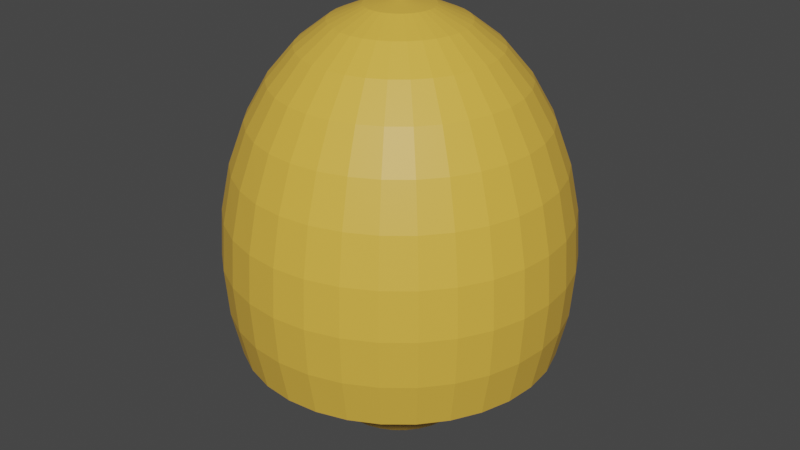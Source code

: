 # Source: egg.blend  (saved by Blender 3.2.14; exported with 4.5.12 LTS)
import bpy
from mathutils import Matrix  # noqa: F401  (used for matrix-valued properties, if any)

bpy.ops.wm.read_factory_settings(use_empty=True)
scene = bpy.context.scene
scene.name = 'Scene'

# ---- collections
col_collection = bpy.data.collections.new('Collection'); scene.collection.children.link(col_collection)

# ---- images (referenced by path relative to the original .blend; pixels are not part of the script)
import os
ASSET_DIR = os.environ.get("B2B_ASSET_DIR", "")  # directory of the original .blend (textures are referenced by path, not embedded)
HERE = os.path.dirname(os.path.abspath(__file__))  # packed textures are extracted next to this script under _unpacked/

def load_image(name, relpath, width, height, colorspace="sRGB"):
    """Load a texture the original file referenced (path relative to the .blend, or extracted next to this script)."""
    p = next((c for c in (os.path.join(HERE, relpath), os.path.join(ASSET_DIR, relpath)) if relpath and os.path.exists(c)), "")
    if p:
        img = bpy.data.images.load(p, check_existing=True)
        img.name = name
    else:  # same state as the original file: an image datablock whose file is absent (Cycles renders it pink)
        img = bpy.data.images.new(name, width, height)
        img.source = "FILE"
        img.filepath = "//" + (relpath or name)
    img.colorspace_settings.name = colorspace
    return img
img_egg_bake = load_image('egg_bake', 'egg_bake.png', 1024, 1024, 'sRGB')

# ---- materials (node trees are filled in below, after node groups)
mat_egg = bpy.data.materials.new('egg')

# ---- material node trees
mat_egg.use_nodes = True; mat_egg.node_tree.nodes.clear()
_N = mat_egg.node_tree.nodes; _L = mat_egg.node_tree.links
n0 = _N.new('ShaderNodeBsdfPrincipled'); n0.name = 'Principled BSDF'; n0.location = (10, 300)
n0.distribution = 'GGX'
n0.subsurface_method = 'RANDOM_WALK_SKIN'
n0.inputs[0].default_value = (0.8, 0.4702, 0.06061, 1.0)
n0.inputs[3].default_value = 1.45
n0.inputs[27].default_value = (0.0, 0.0, 0.0, 1.0)
n0.inputs[28].default_value = 1.0
n1 = _N.new('ShaderNodeOutputMaterial'); n1.name = 'Material Output'; n1.location = (300, 300)
n2 = _N.new('ShaderNodeTexImage'); n2.name = 'Image Texture'; n2.location = (-318, 274)
n2.image = img_egg_bake
_L.new(n0.outputs[0], n1.inputs[0])
n1.is_active_output = True

# ---- world
world_world = bpy.data.worlds.new('World'); scene.world = world_world
world_world.use_nodes = True; world_world.node_tree.nodes.clear()
_N = world_world.node_tree.nodes; _L = world_world.node_tree.links
n0 = _N.new('ShaderNodeOutputWorld'); n0.name = 'World Output'; n0.location = (300, 300)
n1 = _N.new('ShaderNodeBackground'); n1.name = 'Background'; n1.location = (10, 300)
n1.inputs[0].default_value = (0.05088, 0.05088, 0.05088, 1.0)
_L.new(n1.outputs[0], n0.inputs[0])
n0.is_active_output = True
world_world.color = (0.05088, 0.05088, 0.05088)
world_world.use_sun_shadow = False
world_world.sun_shadow_jitter_overblur = 0.0

# ---- meshes
me_sphere = bpy.data.meshes.new('Sphere')
me_sphere.from_pydata([(-1.978e-08, 0.2529, 1.824), (-1.978e-08, 0.4961, 1.718), (-1.978e-08, 0.7202, 1.546), (-1.978e-08, 0.9166, 1.315), (-1.978e-08, 1.078, 1.033), (-1.978e-08, 1.198, 0.7117), (-1.978e-08, 1.271, 0.3628), (1.318e-08, 0.7597, -0.9248), (1.318e-08, 0.6461, -1.123), (1.318e-08, 0.5076, -1.286), (0.04934, 0.248, 1.824), (0.09678, 0.4865, 1.718), (0.1405, 0.7063, 1.546), (0.1788, 0.899, 1.315), (0.2103, 1.057, 1.033), (0.2336, 1.175, 0.7117), (0.248, 1.247, 0.3628), (0.2529, 1.271, -8.145e-08), (0.248, 1.247, -0.3628), (0.2336, 1.175, -0.7117), (0.1482, 0.7451, -0.9248), (0.1261, 0.6337, -1.123), (0.09904, 0.4979, -1.286), (0.06822, 0.343, -1.408), (0.03478, 0.1748, -1.482), (0.09678, 0.2336, 1.824), (0.1898, 0.4583, 1.718), (0.2756, 0.6654, 1.546), (0.3508, 0.8468, 1.315), (0.4125, 0.9958, 1.033), (0.4583, 1.106, 0.7117), (0.4865, 1.175, 0.3628), (0.4961, 1.198, -8.145e-08), (0.4865, 1.175, -0.3628), (0.4583, 1.106, -0.7117), (0.2907, 0.7019, -0.9248), (0.2473, 0.5969, -1.123), (0.1943, 0.469, -1.286), (0.1338, 0.3231, -1.408), (0.06822, 0.1647, -1.482), (0.1405, 0.2103, 1.824), (0.2756, 0.4125, 1.718), (0.4001, 0.5988, 1.546), (0.5092, 0.7621, 1.315), (0.5988, 0.8962, 1.033), (0.6654, 0.9958, 0.7117), (0.7063, 1.057, 0.3628), (0.7202, 1.078, -8.145e-08), (0.7063, 1.057, -0.3628), (0.6654, 0.9958, -0.7117), (0.4221, 0.6317, -0.9248), (0.359, 0.5372, -1.123), (0.282, 0.4221, -1.286), (0.1943, 0.2907, -1.408), (0.09904, 0.1482, -1.482), (0.1788, 0.1788, 1.824), (0.3508, 0.3508, 1.718), (0.5092, 0.5092, 1.546), (0.6481, 0.6481, 1.315), (0.7621, 0.7621, 1.033), (0.8468, 0.8468, 0.7117), (0.899, 0.899, 0.3628), (0.9166, 0.9166, -8.145e-08), (0.899, 0.899, -0.3628), (0.8468, 0.8468, -0.7117), (0.5372, 0.5372, -0.9248), (0.4569, 0.4569, -1.123), (0.359, 0.359, -1.286), (0.2473, 0.2473, -1.408), (0.1261, 0.126, -1.482), (0.2103, 0.1405, 1.824), (0.4125, 0.2756, 1.718), (0.5988, 0.4001, 1.546), (0.7621, 0.5092, 1.315), (0.8962, 0.5988, 1.033), (0.9958, 0.6654, 0.7117), (1.057, 0.7063, 0.3628), (1.078, 0.7202, -8.145e-08), (1.057, 0.7063, -0.3628), (0.9958, 0.6654, -0.7117), (0.6317, 0.4221, -0.9248), (0.5372, 0.359, -1.123), (0.4221, 0.282, -1.286), (0.2907, 0.1943, -1.408), (0.1482, 0.09904, -1.482), (0.2336, 0.09678, 1.824), (0.4583, 0.1898, 1.718), (0.6654, 0.2756, 1.546), (0.8468, 0.3508, 1.315), (0.9958, 0.4125, 1.033), (1.106, 0.4583, 0.7117), (1.175, 0.4865, 0.3628), (1.198, 0.4961, -8.145e-08), (1.175, 0.4865, -0.3628), (1.106, 0.4583, -0.7117), (0.7019, 0.2907, -0.9248), (0.5969, 0.2473, -1.123), (0.469, 0.1943, -1.286), (0.3231, 0.1338, -1.408), (0.1647, 0.06822, -1.482), (0.248, 0.04934, 1.824), (0.4865, 0.09678, 1.718), (0.7063, 0.1405, 1.546), (0.899, 0.1788, 1.315), (1.057, 0.2103, 1.033), (1.175, 0.2336, 0.7117), (1.247, 0.248, 0.3628), (1.271, 0.2529, -8.145e-08), (1.247, 0.248, -0.3628), (1.175, 0.2336, -0.7117), (0.7451, 0.1482, -0.9248), (0.6337, 0.126, -1.123), (0.4979, 0.09904, -1.286), (0.343, 0.06822, -1.408), (0.1748, 0.03478, -1.482), (0.2529, -7.718e-08, 1.824), (0.4961, -1.448e-07, 1.718), (0.7202, -1.351e-07, 1.546), (0.9166, -4.82e-08, 1.315), (1.078, -1.061e-07, 1.033), (1.198, -9.569e-09, 0.7117), (1.271, -1.061e-07, 0.3628), (1.296, -2.027e-07, -8.145e-08), (1.271, -1.061e-07, -0.3628), (1.198, -1.834e-07, -0.7117), (0.7597, -1.03e-07, -0.9248), (0.6461, -4.853e-08, -1.123), (0.5076, -1.098e-07, -1.286), (0.3497, -9.618e-08, -1.408), (0.1783, -7.576e-08, -1.482), (0.248, -0.04934, 1.824), (0.4865, -0.09678, 1.718), (0.7063, -0.1405, 1.546), (0.899, -0.1788, 1.315), (1.057, -0.2103, 1.033), (1.175, -0.2336, 0.7117), (1.247, -0.248, 0.3628), (1.271, -0.2529, -8.145e-08), (1.247, -0.248, -0.3628), (1.175, -0.2336, -0.7117), (0.7451, -0.1482, -0.9248), (0.6337, -0.1261, -1.123), (0.4979, -0.09904, -1.286), (0.343, -0.06822, -1.408), (0.1748, -0.03478, -1.482), (0.2336, -0.09678, 1.824), (0.4583, -0.1898, 1.718), (0.6654, -0.2756, 1.546), (0.8468, -0.3508, 1.315), (0.9958, -0.4125, 1.033), (1.106, -0.4583, 0.7117), (1.175, -0.4865, 0.3628), (1.198, -0.4961, -8.145e-08), (1.175, -0.4865, -0.3628), (1.106, -0.4583, -0.7117), (0.7019, -0.2907, -0.9248), (0.5969, -0.2473, -1.123), (0.469, -0.1943, -1.286), (0.3231, -0.1338, -1.408), (0.1647, -0.06822, -1.482), (0.2103, -0.1405, 1.824), (0.4125, -0.2756, 1.718), (0.5988, -0.4001, 1.546), (0.7621, -0.5092, 1.315), (0.8962, -0.5988, 1.033), (0.9958, -0.6654, 0.7117), (1.057, -0.7063, 0.3628), (1.078, -0.7202, -8.145e-08), (1.057, -0.7063, -0.3628), (0.9958, -0.6654, -0.7117), (0.6317, -0.4221, -0.9248), (0.5372, -0.359, -1.123), (0.4221, -0.282, -1.286), (0.2907, -0.1943, -1.408), (0.1482, -0.09904, -1.482), (0.1788, -0.1788, 1.824), (0.3508, -0.3508, 1.718), (0.5092, -0.5092, 1.546), (0.6481, -0.6481, 1.315), (0.7621, -0.7621, 1.033), (0.8468, -0.8468, 0.7117), (0.899, -0.899, 0.3628), (0.9166, -0.9166, -8.145e-08), (0.899, -0.899, -0.3628), (0.8468, -0.8468, -0.7117), (0.5372, -0.5372, -0.9248), (0.4569, -0.4569, -1.123), (0.359, -0.359, -1.286), (0.2473, -0.2473, -1.408), (0.1261, -0.1261, -1.482), (0.1405, -0.2103, 1.824), (0.2756, -0.4125, 1.718), (0.4001, -0.5988, 1.546), (0.5092, -0.7621, 1.315), (0.5988, -0.8962, 1.033), (0.6654, -0.9958, 0.7117), (0.7063, -1.057, 0.3628), (0.7202, -1.078, -8.145e-08), (0.7063, -1.057, -0.3628), (0.6654, -0.9958, -0.7117), (0.4221, -0.6317, -0.9248), (0.359, -0.5372, -1.123), (0.282, -0.4221, -1.286), (0.1943, -0.2907, -1.408), (0.09904, -0.1482, -1.482), (0.09678, -0.2336, 1.824), (0.1898, -0.4583, 1.718), (0.2756, -0.6654, 1.546), (0.3508, -0.8468, 1.315), (0.4125, -0.9958, 1.033), (0.4583, -1.106, 0.7117), (0.4865, -1.175, 0.3628), (0.4961, -1.198, -8.145e-08), (0.4865, -1.175, -0.3628), (0.4583, -1.106, -0.7117), (0.2907, -0.7019, -0.9248), (0.2473, -0.5969, -1.123), (0.1943, -0.469, -1.286), (0.1338, -0.3231, -1.408), (0.06822, -0.1647, -1.482), (0.04934, -0.248, 1.824), (0.09678, -0.4865, 1.718), (0.1405, -0.7063, 1.546), (0.1788, -0.899, 1.315), (0.2103, -1.057, 1.033), (0.2336, -1.175, 0.7117), (0.248, -1.247, 0.3628), (0.2529, -1.271, -8.145e-08), (0.248, -1.247, -0.3628), (0.2336, -1.175, -0.7117), (0.1482, -0.7451, -0.9248), (0.1261, -0.6337, -1.123), (0.09904, -0.4979, -1.286), (0.06822, -0.343, -1.408), (0.03478, -0.1748, -1.482), (-1.699e-08, -0.2529, 1.824), (-5.562e-08, -0.4961, 1.718), (-1.039e-07, -0.7202, 1.546), (4.096e-08, -0.9166, 1.315), (-3.631e-08, -1.078, 1.033), (2.326e-09, -1.198, 0.7117), (-1.136e-07, -1.271, 0.3628), (-3.647e-07, -1.296, -8.145e-08), (-1.136e-07, -1.271, -0.3628), (-1.715e-07, -1.198, -0.7117), (-2.569e-08, -0.7597, -0.9248), (5.6e-08, -0.6461, -1.123), (-4.612e-08, -0.5076, -1.286), (1.515e-08, -0.3497, -1.408), (1.175e-08, -0.1783, -1.482), (-0.04934, -0.248, 1.824), (-0.09678, -0.4865, 1.718), (-0.1405, -0.7063, 1.546), (-0.1788, -0.899, 1.315), (-0.2103, -1.057, 1.033), (-0.2336, -1.175, 0.7117), (-0.248, -1.247, 0.3628), (-0.2529, -1.271, -8.145e-08), (-0.248, -1.247, -0.3628), (-0.2336, -1.175, -0.7117), (-0.1482, -0.7451, -0.9248), (-0.126, -0.6337, -1.123), (-0.09904, -0.4979, -1.286), (-0.06822, -0.343, -1.408), (-0.03478, -0.1748, -1.482), (-0.09678, -0.2336, 1.824), (-0.1898, -0.4583, 1.718), (-0.2756, -0.6654, 1.546), (-0.3508, -0.8468, 1.315), (-0.4125, -0.9958, 1.033), (-0.4583, -1.106, 0.7117), (-0.4865, -1.175, 0.3628), (-0.4961, -1.198, -8.145e-08), (-0.4865, -1.175, -0.3628), (-0.4583, -1.106, -0.7117), (-0.2907, -0.7019, -0.9248), (-0.2473, -0.5969, -1.123), (-0.1943, -0.469, -1.286), (-0.1338, -0.3231, -1.408), (-0.06822, -0.1647, -1.482), (-0.1405, -0.2103, 1.824), (-0.2756, -0.4125, 1.718), (-0.4001, -0.5988, 1.546), (-0.5092, -0.7621, 1.315), (-0.5988, -0.8962, 1.033), (-0.6654, -0.9958, 0.7117), (-0.7063, -1.057, 0.3628), (-0.7202, -1.078, -8.145e-08), (-0.7063, -1.057, -0.3628), (-0.6654, -0.9958, -0.7117), (-0.4221, -0.6317, -0.9248), (-0.359, -0.5372, -1.123), (-0.282, -0.4221, -1.286), (-0.1943, -0.2907, -1.408), (-0.09904, -0.1482, -1.482), (-0.1788, -0.1788, 1.824), (-0.3508, -0.3508, 1.718), (-0.5092, -0.5092, 1.546), (-0.6481, -0.6481, 1.315), (-0.7621, -0.7621, 1.033), (-0.8468, -0.8468, 0.7117), (-0.899, -0.899, 0.3628), (-0.9166, -0.9166, -8.145e-08), (-0.899, -0.899, -0.3628), (-0.8468, -0.8468, -0.7117), (-0.5372, -0.5372, -0.9248), (-0.4569, -0.4569, -1.123), (-0.359, -0.359, -1.286), (-0.2473, -0.2473, -1.408), (-0.126, -0.1261, -1.482), (-0.2103, -0.1405, 1.824), (-0.4125, -0.2756, 1.718), (-0.5988, -0.4001, 1.546), (-0.7621, -0.5092, 1.315), (-0.8962, -0.5988, 1.033), (-0.9958, -0.6654, 0.7117), (-1.057, -0.7063, 0.3628), (-1.078, -0.7202, -8.145e-08), (-1.057, -0.7063, -0.3628), (-0.9958, -0.6654, -0.7117), (-0.6317, -0.4221, -0.9248), (-0.5372, -0.359, -1.123), (-0.4221, -0.282, -1.286), (-0.2907, -0.1943, -1.408), (-0.1482, -0.09904, -1.482), (-1.245e-07, -1.448e-07, 1.86), (-0.2336, -0.09678, 1.824), (-0.4583, -0.1898, 1.718), (-0.6654, -0.2756, 1.546), (-0.8468, -0.3508, 1.315), (-0.9958, -0.4125, 1.033), (-1.106, -0.4583, 0.7117), (-1.175, -0.4865, 0.3628), (-1.198, -0.4961, -8.145e-08), (-1.175, -0.4865, -0.3628), (-1.106, -0.4583, -0.7117), (-0.7019, -0.2907, -0.9248), (-0.5969, -0.2473, -1.123), (-0.469, -0.1943, -1.286), (-0.3231, -0.1338, -1.408), (-0.1647, -0.06822, -1.482), (-0.248, -0.04934, 1.824), (-0.4865, -0.09678, 1.718), (-0.7063, -0.1405, 1.546), (-0.899, -0.1788, 1.315), (-1.057, -0.2103, 1.033), (-1.175, -0.2336, 0.7117), (-1.247, -0.248, 0.3628), (-1.271, -0.2529, -8.145e-08), (-1.247, -0.248, -0.3628), (-1.175, -0.2336, -0.7117), (-0.7451, -0.1482, -0.9248), (-0.6337, -0.1261, -1.123), (-0.4979, -0.09904, -1.286), (-0.343, -0.06822, -1.408), (-0.1748, -0.03478, -1.482), (-0.2529, -8.2e-08, 1.824), (-0.4961, -4.82e-08, 1.718), (-0.7202, 1.941e-08, 1.546), (-0.9166, -1.061e-07, 1.315), (-1.078, -4.82e-08, 1.033), (-1.198, 9.747e-09, 0.7117), (-1.271, 1.063e-07, 0.3628), (-1.296, 5.12e-07, -8.145e-08), (-1.271, 1.063e-07, -0.3628), (-1.198, 1.643e-07, -0.7117), (-0.7597, -3.491e-08, -0.9248), (-0.6461, -8.938e-08, -1.123), (-0.5076, -8.741e-10, -1.286), (-0.3497, -6.215e-08, -1.408), (-0.1783, -6.895e-08, -1.482), (-0.248, 0.04934, 1.824), (-0.4865, 0.09678, 1.718), (-0.7063, 0.1405, 1.546), (-0.899, 0.1788, 1.315), (-1.057, 0.2103, 1.033), (-1.175, 0.2336, 0.7117), (-1.247, 0.248, 0.3628), (-1.271, 0.2529, -8.145e-08), (-1.247, 0.248, -0.3628), (-1.175, 0.2336, -0.7117), (-0.7451, 0.1482, -0.9248), (-0.6337, 0.126, -1.123), (-0.4979, 0.09904, -1.286), (-0.343, 0.06822, -1.408), (-0.1748, 0.03478, -1.482), (-0.2336, 0.09678, 1.824), (-0.4583, 0.1898, 1.718), (-0.6654, 0.2756, 1.546), (-0.8468, 0.3508, 1.315), (-0.9958, 0.4125, 1.033), (-1.106, 0.4583, 0.7117), (-1.175, 0.4865, 0.3628), (-1.198, 0.4961, -8.145e-08), (-1.175, 0.4865, -0.3628), (-1.106, 0.4583, -0.7117), (-0.7019, 0.2907, -0.9248), (-0.5969, 0.2473, -1.123), (-0.469, 0.1943, -1.286), (-0.3231, 0.1338, -1.408), (-0.1647, 0.06822, -1.482), (-0.2103, 0.1405, 1.824), (-0.4125, 0.2756, 1.718), (-0.5988, 0.4001, 1.546), (-0.7621, 0.5092, 1.315), (-0.8962, 0.5988, 1.033), (-0.9958, 0.6654, 0.7117), (-1.057, 0.7063, 0.3628), (-1.078, 0.7202, -8.145e-08), (-1.057, 0.7063, -0.3628), (-0.9958, 0.6654, -0.7117), (-0.6317, 0.4221, -0.9248), (-0.5372, 0.359, -1.123), (-0.4221, 0.282, -1.286), (-0.2907, 0.1943, -1.408), (-0.1482, 0.09904, -1.482), (-0.1788, 0.1788, 1.824), (-0.3508, 0.3508, 1.718), (-0.5092, 0.5092, 1.546), (-0.6481, 0.6481, 1.315), (-0.7621, 0.7621, 1.033), (-0.8468, 0.8468, 0.7117), (-0.899, 0.899, 0.3628), (-0.9166, 0.9166, -8.145e-08), (-0.899, 0.899, -0.3628), (-0.8468, 0.8468, -0.7117), (-0.5372, 0.5372, -0.9248), (-0.4569, 0.4569, -1.123), (-0.359, 0.359, -1.286), (-0.2473, 0.2473, -1.408), (-0.126, 0.126, -1.482), (-0.1405, 0.2103, 1.824), (-0.2756, 0.4125, 1.718), (-0.4001, 0.5988, 1.546), (-0.5092, 0.7621, 1.315), (-0.5988, 0.8962, 1.033), (-0.6654, 0.9958, 0.7117), (-0.7063, 1.057, 0.3628), (-0.7202, 1.078, -8.145e-08), (-0.7063, 1.057, -0.3628), (-0.6654, 0.9958, -0.7117), (-0.4221, 0.6317, -0.9248), (-0.359, 0.5372, -1.123), (-0.282, 0.4221, -1.286), (-0.1943, 0.2907, -1.408), (-0.09904, 0.1482, -1.482), (-0.09678, 0.2336, 1.824), (-0.1898, 0.4583, 1.718), (-0.2756, 0.6654, 1.546), (-0.3508, 0.8468, 1.315), (-0.4125, 0.9958, 1.033), (-0.4583, 1.106, 0.7117), (-0.4865, 1.175, 0.3628), (-0.4961, 1.198, -8.145e-08), (-0.4865, 1.175, -0.3628), (-0.4583, 1.106, -0.7117), (-0.2907, 0.7019, -0.9248), (-0.2473, 0.5969, -1.123), (-0.1943, 0.469, -1.286), (-0.1338, 0.3231, -1.408), (-0.06822, 0.1647, -1.482), (-0.04934, 0.248, 1.824), (-0.09678, 0.4865, 1.718), (-0.1405, 0.7063, 1.546), (-0.1788, 0.899, 1.315), (-0.2103, 1.057, 1.033), (-0.2336, 1.175, 0.7117), (-0.248, 1.247, 0.3628), (-0.2529, 1.271, -8.145e-08), (-0.248, 1.247, -0.3628), (-0.2336, 1.175, -0.7117), (-0.1482, 0.7451, -0.9248), (-0.126, 0.6337, -1.123), (-0.09904, 0.4979, -1.286), (-0.06822, 0.343, -1.408), (-0.03478, 0.1748, -1.482), (6.784e-07, 1.296, -8.145e-08), (2.728e-07, 1.271, -0.3628), (2.341e-07, 1.198, -0.7117), (7.642e-08, 0.3497, -1.408), (3.898e-08, 0.1783, -1.482), (1.318e-08, -8.603e-08, -1.507)], [], [(0, 325, 10), (481, 480, 24), (477, 476, 17, 18), (1, 0, 10, 11), (478, 477, 18, 19), (2, 1, 11, 12), (7, 478, 19, 20), (3, 2, 12, 13), (8, 7, 20, 21), (4, 3, 13, 14), (9, 8, 21, 22), (5, 4, 14, 15), (479, 9, 22, 23), (6, 5, 15, 16), (480, 479, 23, 24), (476, 6, 16, 17), (16, 15, 30, 31), (24, 23, 38, 39), (17, 16, 31, 32), (10, 325, 25), (481, 24, 39), (18, 17, 32, 33), (11, 10, 25, 26), (19, 18, 33, 34), (12, 11, 26, 27), (20, 19, 34, 35), (13, 12, 27, 28), (21, 20, 35, 36), (14, 13, 28, 29), (22, 21, 36, 37), (15, 14, 29, 30), (23, 22, 37, 38), (35, 34, 49, 50), (28, 27, 42, 43), (36, 35, 50, 51), (29, 28, 43, 44), (37, 36, 51, 52), (30, 29, 44, 45), (38, 37, 52, 53), (31, 30, 45, 46), (39, 38, 53, 54), (32, 31, 46, 47), (25, 325, 40), (481, 39, 54), (33, 32, 47, 48), (26, 25, 40, 41), (34, 33, 48, 49), (27, 26, 41, 42), (54, 53, 68, 69), (47, 46, 61, 62), (40, 325, 55), (481, 54, 69), (48, 47, 62, 63), (41, 40, 55, 56), (49, 48, 63, 64), (42, 41, 56, 57), (50, 49, 64, 65), (43, 42, 57, 58), (51, 50, 65, 66), (44, 43, 58, 59), (52, 51, 66, 67), (45, 44, 59, 60), (53, 52, 67, 68), (46, 45, 60, 61), (66, 65, 80, 81), (59, 58, 73, 74), (67, 66, 81, 82), (60, 59, 74, 75), (68, 67, 82, 83), (61, 60, 75, 76), (69, 68, 83, 84), (62, 61, 76, 77), (55, 325, 70), (481, 69, 84), (63, 62, 77, 78), (56, 55, 70, 71), (64, 63, 78, 79), (57, 56, 71, 72), (65, 64, 79, 80), (58, 57, 72, 73), (70, 325, 85), (481, 84, 99), (78, 77, 92, 93), (71, 70, 85, 86), (79, 78, 93, 94), (72, 71, 86, 87), (80, 79, 94, 95), (73, 72, 87, 88), (81, 80, 95, 96), (74, 73, 88, 89), (82, 81, 96, 97), (75, 74, 89, 90), (83, 82, 97, 98), (76, 75, 90, 91), (84, 83, 98, 99), (77, 76, 91, 92), (89, 88, 103, 104), (97, 96, 111, 112), (90, 89, 104, 105), (98, 97, 112, 113), (91, 90, 105, 106), (99, 98, 113, 114), (92, 91, 106, 107), (85, 325, 100), (481, 99, 114), (93, 92, 107, 108), (86, 85, 100, 101), (94, 93, 108, 109), (87, 86, 101, 102), (95, 94, 109, 110), (88, 87, 102, 103), (96, 95, 110, 111), (108, 107, 122, 123), (101, 100, 115, 116), (109, 108, 123, 124), (102, 101, 116, 117), (110, 109, 124, 125), (103, 102, 117, 118), (111, 110, 125, 126), (104, 103, 118, 119), (112, 111, 126, 127), (105, 104, 119, 120), (113, 112, 127, 128), (106, 105, 120, 121), (114, 113, 128, 129), (107, 106, 121, 122), (100, 325, 115), (481, 114, 129), (127, 126, 141, 142), (120, 119, 134, 135), (128, 127, 142, 143), (121, 120, 135, 136), (129, 128, 143, 144), (122, 121, 136, 137), (115, 325, 130), (481, 129, 144), (123, 122, 137, 138), (116, 115, 130, 131), (124, 123, 138, 139), (117, 116, 131, 132), (125, 124, 139, 140), (118, 117, 132, 133), (126, 125, 140, 141), (119, 118, 133, 134), (131, 130, 145, 146), (139, 138, 153, 154), (132, 131, 146, 147), (140, 139, 154, 155), (133, 132, 147, 148), (141, 140, 155, 156), (134, 133, 148, 149), (142, 141, 156, 157), (135, 134, 149, 150), (143, 142, 157, 158), (136, 135, 150, 151), (144, 143, 158, 159), (137, 136, 151, 152), (130, 325, 145), (481, 144, 159), (138, 137, 152, 153), (150, 149, 164, 165), (158, 157, 172, 173), (151, 150, 165, 166), (159, 158, 173, 174), (152, 151, 166, 167), (145, 325, 160), (481, 159, 174), (153, 152, 167, 168), (146, 145, 160, 161), (154, 153, 168, 169), (147, 146, 161, 162), (155, 154, 169, 170), (148, 147, 162, 163), (156, 155, 170, 171), (149, 148, 163, 164), (157, 156, 171, 172), (169, 168, 183, 184), (162, 161, 176, 177), (170, 169, 184, 185), (163, 162, 177, 178), (171, 170, 185, 186), (164, 163, 178, 179), (172, 171, 186, 187), (165, 164, 179, 180), (173, 172, 187, 188), (166, 165, 180, 181), (174, 173, 188, 189), (167, 166, 181, 182), (160, 325, 175), (481, 174, 189), (168, 167, 182, 183), (161, 160, 175, 176), (188, 187, 202, 203), (181, 180, 195, 196), (189, 188, 203, 204), (182, 181, 196, 197), (175, 325, 190), (481, 189, 204), (183, 182, 197, 198), (176, 175, 190, 191), (184, 183, 198, 199), (177, 176, 191, 192), (185, 184, 199, 200), (178, 177, 192, 193), (186, 185, 200, 201), (179, 178, 193, 194), (187, 186, 201, 202), (180, 179, 194, 195), (200, 199, 214, 215), (193, 192, 207, 208), (201, 200, 215, 216), (194, 193, 208, 209), (202, 201, 216, 217), (195, 194, 209, 210), (203, 202, 217, 218), (196, 195, 210, 211), (204, 203, 218, 219), (197, 196, 211, 212), (190, 325, 205), (481, 204, 219), (198, 197, 212, 213), (191, 190, 205, 206), (199, 198, 213, 214), (192, 191, 206, 207), (219, 218, 233, 234), (212, 211, 226, 227), (205, 325, 220), (481, 219, 234), (213, 212, 227, 228), (206, 205, 220, 221), (214, 213, 228, 229), (207, 206, 221, 222), (215, 214, 229, 230), (208, 207, 222, 223), (216, 215, 230, 231), (209, 208, 223, 224), (217, 216, 231, 232), (210, 209, 224, 225), (218, 217, 232, 233), (211, 210, 225, 226), (223, 222, 237, 238), (231, 230, 245, 246), (224, 223, 238, 239), (232, 231, 246, 247), (225, 224, 239, 240), (233, 232, 247, 248), (226, 225, 240, 241), (234, 233, 248, 249), (227, 226, 241, 242), (220, 325, 235), (481, 234, 249), (228, 227, 242, 243), (221, 220, 235, 236), (229, 228, 243, 244), (222, 221, 236, 237), (230, 229, 244, 245), (242, 241, 256, 257), (235, 325, 250), (481, 249, 264), (243, 242, 257, 258), (236, 235, 250, 251), (244, 243, 258, 259), (237, 236, 251, 252), (245, 244, 259, 260), (238, 237, 252, 253), (246, 245, 260, 261), (239, 238, 253, 254), (247, 246, 261, 262), (240, 239, 254, 255), (248, 247, 262, 263), (241, 240, 255, 256), (249, 248, 263, 264), (261, 260, 275, 276), (254, 253, 268, 269), (262, 261, 276, 277), (255, 254, 269, 270), (263, 262, 277, 278), (256, 255, 270, 271), (264, 263, 278, 279), (257, 256, 271, 272), (250, 325, 265), (481, 264, 279), (258, 257, 272, 273), (251, 250, 265, 266), (259, 258, 273, 274), (252, 251, 266, 267), (260, 259, 274, 275), (253, 252, 267, 268), (265, 325, 280), (481, 279, 294), (273, 272, 287, 288), (266, 265, 280, 281), (274, 273, 288, 289), (267, 266, 281, 282), (275, 274, 289, 290), (268, 267, 282, 283), (276, 275, 290, 291), (269, 268, 283, 284), (277, 276, 291, 292), (270, 269, 284, 285), (278, 277, 292, 293), (271, 270, 285, 286), (279, 278, 293, 294), (272, 271, 286, 287), (284, 283, 298, 299), (292, 291, 306, 307), (285, 284, 299, 300), (293, 292, 307, 308), (286, 285, 300, 301), (294, 293, 308, 309), (287, 286, 301, 302), (280, 325, 295), (481, 294, 309), (288, 287, 302, 303), (281, 280, 295, 296), (289, 288, 303, 304), (282, 281, 296, 297), (290, 289, 304, 305), (283, 282, 297, 298), (291, 290, 305, 306), (303, 302, 317, 318), (296, 295, 310, 311), (304, 303, 318, 319), (297, 296, 311, 312), (305, 304, 319, 320), (298, 297, 312, 313), (306, 305, 320, 321), (299, 298, 313, 314), (307, 306, 321, 322), (300, 299, 314, 315), (308, 307, 322, 323), (301, 300, 315, 316), (309, 308, 323, 324), (302, 301, 316, 317), (295, 325, 310), (481, 309, 324), (322, 321, 337, 338), (315, 314, 330, 331), (323, 322, 338, 339), (316, 315, 331, 332), (324, 323, 339, 340), (317, 316, 332, 333), (310, 325, 326), (481, 324, 340), (318, 317, 333, 334), (311, 310, 326, 327), (319, 318, 334, 335), (312, 311, 327, 328), (320, 319, 335, 336), (313, 312, 328, 329), (321, 320, 336, 337), (314, 313, 329, 330), (335, 334, 349, 350), (328, 327, 342, 343), (336, 335, 350, 351), (329, 328, 343, 344), (337, 336, 351, 352), (330, 329, 344, 345), (338, 337, 352, 353), (331, 330, 345, 346), (339, 338, 353, 354), (332, 331, 346, 347), (340, 339, 354, 355), (333, 332, 347, 348), (326, 325, 341), (481, 340, 355), (334, 333, 348, 349), (327, 326, 341, 342), (354, 353, 368, 369), (347, 346, 361, 362), (355, 354, 369, 370), (348, 347, 362, 363), (341, 325, 356), (481, 355, 370), (349, 348, 363, 364), (342, 341, 356, 357), (350, 349, 364, 365), (343, 342, 357, 358), (351, 350, 365, 366), (344, 343, 358, 359), (352, 351, 366, 367), (345, 344, 359, 360), (353, 352, 367, 368), (346, 345, 360, 361), (358, 357, 372, 373), (366, 365, 380, 381), (359, 358, 373, 374), (367, 366, 381, 382), (360, 359, 374, 375), (368, 367, 382, 383), (361, 360, 375, 376), (369, 368, 383, 384), (362, 361, 376, 377), (370, 369, 384, 385), (363, 362, 377, 378), (356, 325, 371), (481, 370, 385), (364, 363, 378, 379), (357, 356, 371, 372), (365, 364, 379, 380), (377, 376, 391, 392), (385, 384, 399, 400), (378, 377, 392, 393), (371, 325, 386), (481, 385, 400), (379, 378, 393, 394), (372, 371, 386, 387), (380, 379, 394, 395), (373, 372, 387, 388), (381, 380, 395, 396), (374, 373, 388, 389), (382, 381, 396, 397), (375, 374, 389, 390), (383, 382, 397, 398), (376, 375, 390, 391), (384, 383, 398, 399), (396, 395, 410, 411), (389, 388, 403, 404), (397, 396, 411, 412), (390, 389, 404, 405), (398, 397, 412, 413), (391, 390, 405, 406), (399, 398, 413, 414), (392, 391, 406, 407), (400, 399, 414, 415), (393, 392, 407, 408), (386, 325, 401), (481, 400, 415), (394, 393, 408, 409), (387, 386, 401, 402), (395, 394, 409, 410), (388, 387, 402, 403), (415, 414, 429, 430), (408, 407, 422, 423), (401, 325, 416), (481, 415, 430), (409, 408, 423, 424), (402, 401, 416, 417), (410, 409, 424, 425), (403, 402, 417, 418), (411, 410, 425, 426), (404, 403, 418, 419), (412, 411, 426, 427), (405, 404, 419, 420), (413, 412, 427, 428), (406, 405, 420, 421), (414, 413, 428, 429), (407, 406, 421, 422), (419, 418, 433, 434), (427, 426, 441, 442), (420, 419, 434, 435), (428, 427, 442, 443), (421, 420, 435, 436), (429, 428, 443, 444), (422, 421, 436, 437), (430, 429, 444, 445), (423, 422, 437, 438), (416, 325, 431), (481, 430, 445), (424, 423, 438, 439), (417, 416, 431, 432), (425, 424, 439, 440), (418, 417, 432, 433), (426, 425, 440, 441), (438, 437, 452, 453), (431, 325, 446), (481, 445, 460), (439, 438, 453, 454), (432, 431, 446, 447), (440, 439, 454, 455), (433, 432, 447, 448), (441, 440, 455, 456), (434, 433, 448, 449), (442, 441, 456, 457), (435, 434, 449, 450), (443, 442, 457, 458), (436, 435, 450, 451), (444, 443, 458, 459), (437, 436, 451, 452), (445, 444, 459, 460), (457, 456, 471, 472), (450, 449, 464, 465), (458, 457, 472, 473), (451, 450, 465, 466), (459, 458, 473, 474), (452, 451, 466, 467), (460, 459, 474, 475), (453, 452, 467, 468), (446, 325, 461), (481, 460, 475), (454, 453, 468, 469), (447, 446, 461, 462), (455, 454, 469, 470), (448, 447, 462, 463), (456, 455, 470, 471), (449, 448, 463, 464), (481, 475, 480), (469, 468, 476, 477), (462, 461, 0, 1), (470, 469, 477, 478), (463, 462, 1, 2), (471, 470, 478, 7), (464, 463, 2, 3), (472, 471, 7, 8), (465, 464, 3, 4), (473, 472, 8, 9), (466, 465, 4, 5), (474, 473, 9, 479), (467, 466, 5, 6), (475, 474, 479, 480), (468, 467, 6, 476), (461, 325, 0)])
_uv = me_sphere.uv_layers.new(name='UVMap')
_uv.uv.foreach_set('vector', [0.9163, 0.101, 0.8769, 0.1085, 0.9137, 0.09315, 0.2292, 0.1991, 0.2028, 0.2131, 0.2007, 0.2077, 0.8514, 0.8108, 0.8566, 0.7606, 0.8984, 0.7604, 0.8924, 0.8107, 0.9521, 0.09553, 0.9163, 0.101, 0.9137, 0.09315, 0.9469, 0.0802, 0.8459, 0.8549, 0.8514, 0.8108, 0.8924, 0.8107, 0.8846, 0.8548, 0.873, 0.4892, 0.8735, 0.4456, 0.8895, 0.4456, 0.8963, 0.4891, 0.09375, 0.2589, 0.02167, 0.2934, 0.007318, 0.2571, 0.08464, 0.2359, 0.8715, 0.539, 0.873, 0.4892, 0.8963, 0.4891, 0.9011, 0.5389, 0.1194, 0.2499, 0.09375, 0.2589, 0.08464, 0.2359, 0.1117, 0.2304, 0.869, 0.5932, 0.8715, 0.539, 0.9011, 0.5389, 0.9037, 0.5931, 0.1469, 0.239, 0.1194, 0.2499, 0.1117, 0.2304, 0.1408, 0.2237, 0.8655, 0.6496, 0.869, 0.5932, 0.9037, 0.5931, 0.9042, 0.6495, 0.175, 0.2266, 0.1469, 0.239, 0.1408, 0.2237, 0.1709, 0.216, 0.8614, 0.7061, 0.8655, 0.6496, 0.9042, 0.6495, 0.9024, 0.706, 0.2028, 0.2131, 0.175, 0.2266, 0.1709, 0.216, 0.2007, 0.2077, 0.8566, 0.7606, 0.8614, 0.7061, 0.9024, 0.706, 0.8984, 0.7604, 0.9024, 0.706, 0.9042, 0.6495, 0.941, 0.6455, 0.9414, 0.7018, 0.2007, 0.2077, 0.1709, 0.216, 0.1687, 0.2048, 0.1996, 0.202, 0.8984, 0.7604, 0.9024, 0.706, 0.9414, 0.7018, 0.9382, 0.7561, 0.9137, 0.09315, 0.8769, 0.1085, 0.9096, 0.08596, 0.2292, 0.1991, 0.2007, 0.2077, 0.1996, 0.202, 0.8924, 0.8107, 0.8984, 0.7604, 0.9382, 0.7561, 0.9314, 0.8064, 0.9469, 0.0802, 0.9137, 0.09315, 0.9096, 0.08596, 0.9389, 0.0661, 0.8846, 0.8548, 0.8924, 0.8107, 0.9314, 0.8064, 0.9213, 0.8508, 0.8963, 0.4891, 0.8895, 0.4456, 0.9047, 0.4439, 0.9184, 0.4867, 0.08464, 0.2359, 0.007318, 0.2571, 0.0, 0.2187, 0.08, 0.2115, 0.9011, 0.5389, 0.8963, 0.4891, 0.9184, 0.4867, 0.9292, 0.5359, 0.1117, 0.2304, 0.08464, 0.2359, 0.08, 0.2115, 0.1077, 0.2097, 0.9037, 0.5931, 0.9011, 0.5389, 0.9292, 0.5359, 0.9368, 0.5895, 0.1408, 0.2237, 0.1117, 0.2304, 0.1077, 0.2097, 0.1377, 0.2074, 0.9042, 0.6495, 0.9037, 0.5931, 0.9368, 0.5895, 0.941, 0.6455, 0.1709, 0.216, 0.1408, 0.2237, 0.1377, 0.2074, 0.1687, 0.2048, 0.08, 0.2115, 0.0, 0.2187, 0.0, 0.1795, 0.08, 0.1866, 0.9292, 0.5359, 0.9184, 0.4867, 0.9385, 0.4821, 0.9548, 0.53, 0.1077, 0.2097, 0.08, 0.2115, 0.08, 0.1866, 0.1077, 0.1885, 0.9368, 0.5895, 0.9292, 0.5359, 0.9548, 0.53, 0.967, 0.5826, 0.1377, 0.2074, 0.1077, 0.2097, 0.1077, 0.1885, 0.1377, 0.1908, 0.941, 0.6455, 0.9368, 0.5895, 0.967, 0.5826, 0.9745, 0.6378, 0.1687, 0.2048, 0.1377, 0.2074, 0.1377, 0.1908, 0.1687, 0.1933, 0.9414, 0.7018, 0.941, 0.6455, 0.9745, 0.6378, 0.977, 0.6936, 0.1996, 0.202, 0.1687, 0.2048, 0.1687, 0.1933, 0.1996, 0.1962, 0.9382, 0.7561, 0.9414, 0.7018, 0.977, 0.6936, 0.9744, 0.7478, 0.9096, 0.08596, 0.8769, 0.1085, 0.9042, 0.07967, 0.2292, 0.1991, 0.1996, 0.202, 0.1996, 0.1962, 0.9314, 0.8064, 0.9382, 0.7561, 0.9744, 0.7478, 0.967, 0.7983, 0.9389, 0.0661, 0.9096, 0.08596, 0.9042, 0.07967, 0.9284, 0.05376, 0.3934, 0.4163, 0.3809, 0.3614, 0.4106, 0.3657, 0.4214, 0.4203, 0.9184, 0.4867, 0.9047, 0.4439, 0.9186, 0.4407, 0.9385, 0.4821, 0.1996, 0.1962, 0.1687, 0.1933, 0.1709, 0.1821, 0.2007, 0.1904, 0.4047, 0.3072, 0.4041, 0.2471, 0.4389, 0.2499, 0.4402, 0.31, 0.9042, 0.07967, 0.8769, 0.1085, 0.8977, 0.07453, 0.2292, 0.1991, 0.1996, 0.1962, 0.2007, 0.1904, 0.4106, 0.3657, 0.4047, 0.3072, 0.4402, 0.31, 0.4454, 0.3684, 0.9284, 0.05376, 0.9042, 0.07967, 0.8977, 0.07453, 0.9156, 0.04367, 0.4214, 0.4203, 0.4106, 0.3657, 0.4454, 0.3684, 0.4542, 0.4229, 0.9385, 0.4821, 0.9186, 0.4407, 0.9306, 0.4361, 0.9559, 0.4754, 0.08, 0.1866, 0.0, 0.1795, 0.007318, 0.141, 0.08464, 0.1622, 0.9548, 0.53, 0.9385, 0.4821, 0.9559, 0.4754, 0.977, 0.5215, 0.1077, 0.1885, 0.08, 0.1866, 0.08464, 0.1622, 0.1117, 0.1677, 0.4183, 0.1315, 0.4326, 0.08032, 0.4577, 0.0823, 0.4478, 0.1338, 0.1377, 0.1908, 0.1077, 0.1885, 0.1117, 0.1677, 0.1408, 0.1745, 0.4087, 0.1878, 0.4183, 0.1315, 0.4478, 0.1338, 0.4415, 0.1904, 0.1687, 0.1933, 0.1377, 0.1908, 0.1408, 0.1745, 0.1709, 0.1821, 0.4041, 0.2471, 0.4087, 0.1878, 0.4415, 0.1904, 0.4389, 0.2499, 0.1117, 0.1677, 0.08464, 0.1622, 0.09375, 0.1393, 0.1194, 0.1482, 0.4478, 0.1338, 0.4577, 0.0823, 0.4855, 0.08309, 0.4805, 0.1347, 0.1408, 0.1745, 0.1117, 0.1677, 0.1194, 0.1482, 0.1469, 0.1591, 0.4415, 0.1904, 0.4478, 0.1338, 0.4805, 0.1347, 0.4778, 0.1914, 0.1709, 0.1821, 0.1408, 0.1745, 0.1469, 0.1591, 0.175, 0.1715, 0.4389, 0.2499, 0.4415, 0.1904, 0.4778, 0.1914, 0.4775, 0.251, 0.2007, 0.1904, 0.1709, 0.1821, 0.175, 0.1715, 0.2028, 0.185, 0.4402, 0.31, 0.4389, 0.2499, 0.4775, 0.251, 0.4796, 0.3111, 0.8977, 0.07453, 0.8769, 0.1085, 0.8904, 0.07072, 0.2292, 0.1991, 0.2007, 0.1904, 0.2028, 0.185, 0.4454, 0.3684, 0.4402, 0.31, 0.4796, 0.3111, 0.484, 0.3695, 0.9156, 0.04367, 0.8977, 0.07453, 0.8904, 0.07072, 0.9013, 0.0362, 0.4542, 0.4229, 0.4454, 0.3684, 0.484, 0.3695, 0.4905, 0.424, 0.4708, 0.03786, 0.4865, 0.002197, 0.5016, 0.002626, 0.4926, 0.03849, 0.08464, 0.1622, 0.007318, 0.141, 0.02167, 0.1048, 0.09375, 0.1393, 0.4577, 0.0823, 0.4708, 0.03786, 0.4926, 0.03849, 0.4855, 0.08309, 0.8904, 0.07072, 0.8769, 0.1085, 0.8825, 0.0684, 0.2292, 0.1991, 0.2028, 0.185, 0.2059, 0.1802, 0.484, 0.3695, 0.4796, 0.3111, 0.5212, 0.3105, 0.5248, 0.3689, 0.9013, 0.0362, 0.8904, 0.07072, 0.8825, 0.0684, 0.8858, 0.03165, 0.4905, 0.424, 0.484, 0.3695, 0.5248, 0.3689, 0.529, 0.4234, 0.4926, 0.03849, 0.5016, 0.002626, 0.5175, 0.002392, 0.5158, 0.03815, 0.09375, 0.1393, 0.02167, 0.1048, 0.04251, 0.07217, 0.107, 0.1186, 0.4855, 0.08309, 0.4926, 0.03849, 0.5158, 0.03815, 0.515, 0.08266, 0.1545, 0.7805, 0.1836, 0.7762, 0.1816, 0.8005, 0.1529, 0.8012, 0.4805, 0.1347, 0.4855, 0.08309, 0.515, 0.08266, 0.5152, 0.1342, 0.1469, 0.1591, 0.1194, 0.1482, 0.1307, 0.1306, 0.1557, 0.1453, 0.4778, 0.1914, 0.4805, 0.1347, 0.5152, 0.1342, 0.5163, 0.1909, 0.175, 0.1715, 0.1469, 0.1591, 0.1557, 0.1453, 0.1811, 0.162, 0.4775, 0.251, 0.4778, 0.1914, 0.5163, 0.1909, 0.5183, 0.2504, 0.2028, 0.185, 0.175, 0.1715, 0.1811, 0.162, 0.2059, 0.1802, 0.4796, 0.3111, 0.4775, 0.251, 0.5183, 0.2504, 0.5212, 0.3105, 0.5152, 0.1342, 0.515, 0.08266, 0.545, 0.08102, 0.5504, 0.1323, 0.1557, 0.1453, 0.1307, 0.1306, 0.145, 0.1157, 0.167, 0.1335, 0.5163, 0.1909, 0.5152, 0.1342, 0.5504, 0.1323, 0.5555, 0.1887, 0.1811, 0.162, 0.1557, 0.1453, 0.167, 0.1335, 0.1889, 0.1539, 0.5183, 0.2504, 0.5163, 0.1909, 0.5555, 0.1887, 0.5599, 0.2481, 0.2059, 0.1802, 0.1811, 0.162, 0.1889, 0.1539, 0.2099, 0.1761, 0.5212, 0.3105, 0.5183, 0.2504, 0.5599, 0.2481, 0.5636, 0.3082, 0.8825, 0.0684, 0.8769, 0.1085, 0.8744, 0.06766, 0.2292, 0.1991, 0.2059, 0.1802, 0.2099, 0.1761, 0.5248, 0.3689, 0.5212, 0.3105, 0.5636, 0.3082, 0.5664, 0.3667, 0.8858, 0.03165, 0.8825, 0.0684, 0.8744, 0.06766, 0.8699, 0.03019, 0.529, 0.4234, 0.5248, 0.3689, 0.5664, 0.3667, 0.5682, 0.4213, 0.5158, 0.03815, 0.5175, 0.002392, 0.5337, 0.001506, 0.5393, 0.03686, 0.107, 0.1186, 0.04251, 0.07217, 0.06904, 0.04444, 0.1238, 0.101, 0.515, 0.08266, 0.5158, 0.03815, 0.5393, 0.03686, 0.545, 0.08102, 0.1529, 0.8012, 0.1816, 0.8005, 0.1806, 0.8254, 0.152, 0.8224, 0.5664, 0.3667, 0.5636, 0.3082, 0.6051, 0.3043, 0.6071, 0.3628, 0.8699, 0.03019, 0.8744, 0.06766, 0.8663, 0.06852, 0.854, 0.03188, 0.5682, 0.4213, 0.5664, 0.3667, 0.6071, 0.3628, 0.6065, 0.4176, 0.5393, 0.03686, 0.5337, 0.001506, 0.5496, 0.0, 0.5624, 0.03467, 0.1238, 0.101, 0.06904, 0.04444, 0.1002, 0.02266, 0.1436, 0.08716, 0.545, 0.08102, 0.5393, 0.03686, 0.5624, 0.03467, 0.5743, 0.07824, 0.152, 0.8224, 0.1806, 0.8254, 0.1806, 0.8498, 0.152, 0.8431, 0.5504, 0.1323, 0.545, 0.08102, 0.5743, 0.07824, 0.5849, 0.129, 0.167, 0.1335, 0.145, 0.1157, 0.1618, 0.1039, 0.1802, 0.1243, 0.5555, 0.1887, 0.5504, 0.1323, 0.5849, 0.129, 0.5938, 0.1851, 0.1889, 0.1539, 0.167, 0.1335, 0.1802, 0.1243, 0.198, 0.1476, 0.5599, 0.2481, 0.5555, 0.1887, 0.5938, 0.1851, 0.6006, 0.2442, 0.2099, 0.1761, 0.1889, 0.1539, 0.198, 0.1476, 0.2145, 0.1728, 0.5636, 0.3082, 0.5599, 0.2481, 0.6006, 0.2442, 0.6051, 0.3043, 0.8744, 0.06766, 0.8769, 0.1085, 0.8663, 0.06852, 0.2292, 0.1991, 0.2099, 0.1761, 0.2145, 0.1728, 0.1802, 0.1243, 0.1618, 0.1039, 0.1805, 0.0958, 0.1949, 0.1179, 0.5938, 0.1851, 0.5849, 0.129, 0.6173, 0.1245, 0.6298, 0.1801, 0.198, 0.1476, 0.1802, 0.1243, 0.1949, 0.1179, 0.2081, 0.1432, 0.6006, 0.2442, 0.5938, 0.1851, 0.6298, 0.1801, 0.6388, 0.239, 0.2145, 0.1728, 0.198, 0.1476, 0.2081, 0.1432, 0.2197, 0.1706, 0.6051, 0.3043, 0.6006, 0.2442, 0.6388, 0.239, 0.6441, 0.2989, 0.8663, 0.06852, 0.8769, 0.1085, 0.8586, 0.07095, 0.2292, 0.1991, 0.2145, 0.1728, 0.2197, 0.1706, 0.6071, 0.3628, 0.6051, 0.3043, 0.6441, 0.2989, 0.6453, 0.3575, 0.854, 0.03188, 0.8663, 0.06852, 0.8586, 0.07095, 0.8389, 0.03665, 0.6065, 0.4176, 0.6071, 0.3628, 0.6453, 0.3575, 0.6425, 0.4126, 0.8405, 0.0, 0.854, 0.03188, 0.8389, 0.03665, 0.8186, 0.006928, 0.1436, 0.08716, 0.1002, 0.02266, 0.1349, 0.00765, 0.1656, 0.07764, 0.5743, 0.07824, 0.5624, 0.03467, 0.584, 0.03167, 0.6018, 0.07442, 0.152, 0.8431, 0.1806, 0.8498, 0.1816, 0.8728, 0.1529, 0.8627, 0.5849, 0.129, 0.5743, 0.07824, 0.6018, 0.07442, 0.6173, 0.1245, 0.8389, 0.03665, 0.8586, 0.07095, 0.8516, 0.07486, 0.8251, 0.04433, 0.6425, 0.4126, 0.6453, 0.3575, 0.6796, 0.351, 0.6748, 0.4065, 0.8186, 0.006928, 0.8389, 0.03665, 0.8251, 0.04433, 0.7985, 0.01806, 0.1656, 0.07764, 0.1349, 0.00765, 0.1717, 0.0, 0.1889, 0.07278, 0.6018, 0.07442, 0.584, 0.03167, 0.6035, 0.02797, 0.6266, 0.06971, 0.1529, 0.8627, 0.1816, 0.8728, 0.1836, 0.8936, 0.1545, 0.8804, 0.6173, 0.1245, 0.6018, 0.07442, 0.6266, 0.06971, 0.6464, 0.119, 0.1949, 0.1179, 0.1805, 0.0958, 0.2004, 0.09167, 0.2105, 0.1147, 0.6298, 0.1801, 0.6173, 0.1245, 0.6464, 0.119, 0.6621, 0.1739, 0.2081, 0.1432, 0.1949, 0.1179, 0.2105, 0.1147, 0.2188, 0.1409, 0.6388, 0.239, 0.6298, 0.1801, 0.6621, 0.1739, 0.6731, 0.2324, 0.2197, 0.1706, 0.2081, 0.1432, 0.2188, 0.1409, 0.2252, 0.1694, 0.6441, 0.2989, 0.6388, 0.239, 0.6731, 0.2324, 0.679, 0.2922, 0.8586, 0.07095, 0.8769, 0.1085, 0.8516, 0.07486, 0.2292, 0.1991, 0.2197, 0.1706, 0.2252, 0.1694, 0.6453, 0.3575, 0.6441, 0.2989, 0.679, 0.2922, 0.6796, 0.351, 0.6621, 0.1739, 0.6464, 0.119, 0.671, 0.1126, 0.6895, 0.1669, 0.2188, 0.1409, 0.2105, 0.1147, 0.2264, 0.1147, 0.2298, 0.1409, 0.6731, 0.2324, 0.6621, 0.1739, 0.6895, 0.1669, 0.7022, 0.2249, 0.2252, 0.1694, 0.2188, 0.1409, 0.2298, 0.1409, 0.2307, 0.1694, 0.679, 0.2922, 0.6731, 0.2324, 0.7022, 0.2249, 0.7087, 0.2845, 0.8516, 0.07486, 0.8769, 0.1085, 0.8455, 0.0801, 0.2292, 0.1991, 0.2252, 0.1694, 0.2307, 0.1694, 0.6796, 0.351, 0.679, 0.2922, 0.7087, 0.2845, 0.7087, 0.3434, 0.8251, 0.04433, 0.8516, 0.07486, 0.8455, 0.0801, 0.8131, 0.0546, 0.6748, 0.4065, 0.6796, 0.351, 0.7087, 0.3434, 0.7022, 0.3994, 0.7985, 0.01806, 0.8251, 0.04433, 0.8131, 0.0546, 0.7811, 0.03298, 0.1889, 0.07278, 0.1717, 0.0, 0.2092, 0.0, 0.2127, 0.07278, 0.6266, 0.06971, 0.6035, 0.02797, 0.6199, 0.02372, 0.6475, 0.06429, 0.04588, 0.9828, 0.01198, 1.0, 0.008623, 0.9862, 0.04302, 0.971, 0.6464, 0.119, 0.6266, 0.06971, 0.6475, 0.06429, 0.671, 0.1126, 0.2105, 0.1147, 0.2004, 0.09167, 0.2206, 0.09167, 0.2264, 0.1147, 0.7218, 0.7678, 0.6632, 0.7782, 0.6582, 0.7488, 0.7172, 0.7401, 0.7811, 0.03298, 0.8131, 0.0546, 0.8034, 0.06708, 0.767, 0.05111, 0.2127, 0.07278, 0.2092, 0.0, 0.246, 0.00765, 0.236, 0.07764, 0.7506, 0.01607, 0.7811, 0.03298, 0.767, 0.05111, 0.7327, 0.03914, 0.04302, 0.971, 0.008623, 0.9862, 0.005683, 0.9687, 0.04052, 0.9561, 0.671, 0.1126, 0.6475, 0.06429, 0.6639, 0.05837, 0.6903, 0.1057, 0.0719, 0.9527, 0.04302, 0.971, 0.04052, 0.9561, 0.06993, 0.941, 0.4869, 0.7713, 0.4355, 0.7566, 0.4313, 0.7317, 0.4822, 0.7437, 0.2298, 0.1409, 0.2264, 0.1147, 0.242, 0.1179, 0.2405, 0.1432, 0.5434, 0.78, 0.4869, 0.7713, 0.4822, 0.7437, 0.5385, 0.7506, 0.2307, 0.1694, 0.2298, 0.1409, 0.2405, 0.1432, 0.2362, 0.1706, 0.6029, 0.7823, 0.5434, 0.78, 0.5385, 0.7506, 0.5979, 0.7524, 0.8455, 0.0801, 0.8769, 0.1085, 0.8405, 0.08647, 0.2292, 0.1991, 0.2307, 0.1694, 0.2362, 0.1706, 0.6632, 0.7782, 0.6029, 0.7823, 0.5979, 0.7524, 0.6582, 0.7488, 0.8131, 0.0546, 0.8455, 0.0801, 0.8405, 0.08647, 0.8034, 0.06708, 0.2405, 0.1432, 0.242, 0.1179, 0.2567, 0.1243, 0.2507, 0.1476, 0.5385, 0.7506, 0.4822, 0.7437, 0.4784, 0.7111, 0.5344, 0.7161, 0.2362, 0.1706, 0.2405, 0.1432, 0.2507, 0.1476, 0.2414, 0.1728, 0.5979, 0.7524, 0.5385, 0.7506, 0.5344, 0.7161, 0.5938, 0.7171, 0.8405, 0.08647, 0.8769, 0.1085, 0.8369, 0.09371, 0.2292, 0.1991, 0.2362, 0.1706, 0.2414, 0.1728, 0.6582, 0.7488, 0.5979, 0.7524, 0.5938, 0.7171, 0.6542, 0.7143, 0.8034, 0.06708, 0.8405, 0.08647, 0.8369, 0.09371, 0.7963, 0.0813, 0.7172, 0.7401, 0.6582, 0.7488, 0.6542, 0.7143, 0.7134, 0.7076, 0.767, 0.05111, 0.8034, 0.06708, 0.7963, 0.0813, 0.7568, 0.07174, 0.236, 0.07764, 0.246, 0.00765, 0.2806, 0.02266, 0.258, 0.08716, 0.7327, 0.03914, 0.767, 0.05111, 0.7568, 0.07174, 0.7197, 0.06541, 0.04052, 0.9561, 0.005683, 0.9687, 0.00327, 0.948, 0.03847, 0.9386, 0.4313, 0.7317, 0.3877, 0.7153, 0.3848, 0.6904, 0.4279, 0.7024, 0.06993, 0.941, 0.04052, 0.9561, 0.03847, 0.9386, 0.06832, 0.9272, 0.4822, 0.7437, 0.4313, 0.7317, 0.4279, 0.7024, 0.4784, 0.7111, 0.258, 0.08716, 0.2806, 0.02266, 0.3118, 0.04444, 0.2778, 0.101, 0.7197, 0.06541, 0.7568, 0.07174, 0.7508, 0.09409, 0.7121, 0.09386, 0.03847, 0.9386, 0.00327, 0.948, 0.001477, 0.9251, 0.03695, 0.919, 0.4279, 0.7024, 0.3848, 0.6904, 0.3826, 0.6627, 0.4253, 0.6699, 0.06832, 0.9272, 0.03847, 0.9386, 0.03695, 0.919, 0.06712, 0.9119, 0.4784, 0.7111, 0.4279, 0.7024, 0.4253, 0.6699, 0.4756, 0.6749, 0.09167, 0.9144, 0.06832, 0.9272, 0.06712, 0.9119, 0.09085, 0.9038, 0.5344, 0.7161, 0.4784, 0.7111, 0.4756, 0.6749, 0.5314, 0.6777, 0.2414, 0.1728, 0.2507, 0.1476, 0.2598, 0.1539, 0.246, 0.1761, 0.5938, 0.7171, 0.5344, 0.7161, 0.5314, 0.6777, 0.5907, 0.678, 0.8369, 0.09371, 0.8769, 0.1085, 0.8348, 0.1016, 0.2292, 0.1991, 0.2414, 0.1728, 0.246, 0.1761, 0.6542, 0.7143, 0.5938, 0.7171, 0.5907, 0.678, 0.6512, 0.6759, 0.7963, 0.0813, 0.8369, 0.09371, 0.8348, 0.1016, 0.7922, 0.0967, 0.7134, 0.7076, 0.6542, 0.7143, 0.6512, 0.6759, 0.7105, 0.6714, 0.7568, 0.07174, 0.7963, 0.0813, 0.7922, 0.0967, 0.7508, 0.09409, 0.246, 0.1761, 0.2598, 0.1539, 0.2675, 0.162, 0.25, 0.1802, 0.5907, 0.678, 0.5314, 0.6777, 0.5296, 0.6368, 0.5888, 0.6364, 0.8348, 0.1016, 0.8769, 0.1085, 0.8343, 0.1097, 0.2292, 0.1991, 0.246, 0.1761, 0.25, 0.1802, 0.6512, 0.6759, 0.5907, 0.678, 0.5888, 0.6364, 0.6494, 0.6351, 0.7922, 0.0967, 0.8348, 0.1016, 0.8343, 0.1097, 0.7912, 0.1127, 0.7105, 0.6714, 0.6512, 0.6759, 0.6494, 0.6351, 0.7088, 0.633, 0.7508, 0.09409, 0.7922, 0.0967, 0.7912, 0.1127, 0.7493, 0.1173, 0.2778, 0.101, 0.3118, 0.04444, 0.3383, 0.07217, 0.2946, 0.1186, 0.7121, 0.09386, 0.7508, 0.09409, 0.7493, 0.1173, 0.7102, 0.1234, 0.03695, 0.919, 0.001477, 0.9251, 0.0003728, 0.9007, 0.03601, 0.8983, 0.4253, 0.6699, 0.3826, 0.6627, 0.3813, 0.6333, 0.4238, 0.6353, 0.06712, 0.9119, 0.03695, 0.919, 0.03601, 0.8983, 0.06639, 0.8956, 0.4756, 0.6749, 0.4253, 0.6699, 0.4238, 0.6353, 0.4739, 0.6365, 0.09085, 0.9038, 0.06712, 0.9119, 0.06639, 0.8956, 0.09034, 0.8926, 0.5314, 0.6777, 0.4756, 0.6749, 0.4739, 0.6365, 0.5296, 0.6368, 0.7102, 0.1234, 0.7493, 0.1173, 0.7524, 0.1405, 0.7141, 0.1529, 0.03601, 0.8983, 0.0003728, 0.9007, 0.0, 0.8758, 0.03569, 0.8771, 0.4238, 0.6353, 0.3813, 0.6333, 0.3809, 0.6032, 0.4233, 0.6, 0.06639, 0.8956, 0.03601, 0.8983, 0.03569, 0.8771, 0.06614, 0.8789, 0.4739, 0.6365, 0.4238, 0.6353, 0.4233, 0.6, 0.4733, 0.5973, 0.09034, 0.8926, 0.06639, 0.8956, 0.06614, 0.8789, 0.09017, 0.8812, 0.5296, 0.6368, 0.4739, 0.6365, 0.4733, 0.5973, 0.529, 0.5952, 0.25, 0.1802, 0.2675, 0.162, 0.2736, 0.1715, 0.2531, 0.185, 0.5888, 0.6364, 0.5296, 0.6368, 0.529, 0.5952, 0.5882, 0.5939, 0.8343, 0.1097, 0.8769, 0.1085, 0.8354, 0.1179, 0.2292, 0.1991, 0.25, 0.1802, 0.2531, 0.185, 0.6494, 0.6351, 0.5888, 0.6364, 0.5882, 0.5939, 0.6487, 0.5934, 0.7912, 0.1127, 0.8343, 0.1097, 0.8354, 0.1179, 0.7934, 0.1287, 0.7088, 0.633, 0.6494, 0.6351, 0.6487, 0.5934, 0.7082, 0.5937, 0.7493, 0.1173, 0.7912, 0.1127, 0.7934, 0.1287, 0.7524, 0.1405, 0.2946, 0.1186, 0.3383, 0.07217, 0.3592, 0.1048, 0.3079, 0.1393, 0.5882, 0.5939, 0.529, 0.5952, 0.5296, 0.5544, 0.5888, 0.5523, 0.8354, 0.1179, 0.8769, 0.1085, 0.838, 0.1257, 0.2292, 0.1991, 0.2531, 0.185, 0.2552, 0.1904, 0.6487, 0.5934, 0.5882, 0.5939, 0.5888, 0.5523, 0.6494, 0.5526, 0.7934, 0.1287, 0.8354, 0.1179, 0.838, 0.1257, 0.7985, 0.144, 0.7082, 0.5937, 0.6487, 0.5934, 0.6494, 0.5526, 0.7088, 0.5553, 0.7524, 0.1405, 0.7934, 0.1287, 0.7985, 0.144, 0.7599, 0.1627, 0.3079, 0.1393, 0.3592, 0.1048, 0.3735, 0.141, 0.317, 0.1622, 0.7141, 0.1529, 0.7524, 0.1405, 0.7599, 0.1627, 0.7237, 0.1812, 0.03569, 0.8771, 0.0, 0.8758, 0.0003728, 0.8514, 0.03601, 0.8564, 0.4233, 0.6, 0.3809, 0.6032, 0.3813, 0.5738, 0.4238, 0.5653, 0.06614, 0.8789, 0.03569, 0.8771, 0.03601, 0.8564, 0.06639, 0.8626, 0.4733, 0.5973, 0.4233, 0.6, 0.4238, 0.5653, 0.4739, 0.5588, 0.09017, 0.8812, 0.06614, 0.8789, 0.06639, 0.8626, 0.09034, 0.8699, 0.529, 0.5952, 0.4733, 0.5973, 0.4739, 0.5588, 0.5296, 0.5544, 0.2531, 0.185, 0.2736, 0.1715, 0.2778, 0.1821, 0.2552, 0.1904, 0.03601, 0.8564, 0.0003728, 0.8514, 0.001477, 0.8284, 0.03695, 0.8368, 0.4238, 0.5653, 0.3813, 0.5738, 0.3826, 0.5461, 0.4253, 0.5327, 0.06639, 0.8626, 0.03601, 0.8564, 0.03695, 0.8368, 0.06712, 0.8473, 0.4739, 0.5588, 0.4238, 0.5653, 0.4253, 0.5327, 0.4756, 0.5225, 0.09034, 0.8699, 0.06639, 0.8626, 0.06712, 0.8473, 0.09085, 0.8594, 0.5296, 0.5544, 0.4739, 0.5588, 0.4756, 0.5225, 0.5314, 0.5159, 0.2552, 0.1904, 0.2778, 0.1821, 0.2799, 0.1933, 0.2563, 0.1962, 0.5888, 0.5523, 0.5296, 0.5544, 0.5314, 0.5159, 0.5907, 0.513, 0.838, 0.1257, 0.8769, 0.1085, 0.8421, 0.1329, 0.2292, 0.1991, 0.2552, 0.1904, 0.2563, 0.1962, 0.6494, 0.5526, 0.5888, 0.5523, 0.5907, 0.513, 0.6512, 0.5141, 0.7985, 0.144, 0.838, 0.1257, 0.8421, 0.1329, 0.8065, 0.1581, 0.7088, 0.5553, 0.6494, 0.5526, 0.6512, 0.5141, 0.7105, 0.519, 0.7599, 0.1627, 0.7985, 0.144, 0.8065, 0.1581, 0.7716, 0.1832, 0.317, 0.1622, 0.3735, 0.141, 0.3809, 0.1795, 0.3216, 0.1866, 0.7237, 0.1812, 0.7599, 0.1627, 0.7716, 0.1832, 0.7385, 0.2073, 0.8421, 0.1329, 0.8769, 0.1085, 0.8475, 0.1391, 0.2292, 0.1991, 0.2563, 0.1962, 0.2563, 0.202, 0.6512, 0.5141, 0.5907, 0.513, 0.5938, 0.4777, 0.6542, 0.4794, 0.8065, 0.1581, 0.8421, 0.1329, 0.8475, 0.1391, 0.8171, 0.1704, 0.7105, 0.519, 0.6512, 0.5141, 0.6542, 0.4794, 0.7134, 0.4864, 0.7716, 0.1832, 0.8065, 0.1581, 0.8171, 0.1704, 0.7869, 0.2011, 0.3216, 0.1866, 0.3809, 0.1795, 0.3809, 0.2187, 0.3216, 0.2115, 0.7385, 0.2073, 0.7716, 0.1832, 0.7869, 0.2011, 0.758, 0.2301, 0.03695, 0.8368, 0.001477, 0.8284, 0.00327, 0.8077, 0.03847, 0.8192, 0.7087, 0.2294, 0.7385, 0.2073, 0.758, 0.2301, 0.7316, 0.2562, 0.06712, 0.8473, 0.03695, 0.8368, 0.03847, 0.8192, 0.06832, 0.8334, 0.4756, 0.5225, 0.4253, 0.5327, 0.4279, 0.5033, 0.4784, 0.4899, 0.09085, 0.8594, 0.06712, 0.8473, 0.06832, 0.8334, 0.09167, 0.8498, 0.5314, 0.5159, 0.4756, 0.5225, 0.4784, 0.4899, 0.5344, 0.4812, 0.2563, 0.1962, 0.2799, 0.1933, 0.2799, 0.2048, 0.2563, 0.202, 0.5907, 0.513, 0.5314, 0.5159, 0.5344, 0.4812, 0.5938, 0.4777, 0.7316, 0.2562, 0.758, 0.2301, 0.7815, 0.2487, 0.7592, 0.2781, 0.06832, 0.8334, 0.03847, 0.8192, 0.04052, 0.8042, 0.06993, 0.8216, 0.4784, 0.4899, 0.4279, 0.5033, 0.4313, 0.4783, 0.4822, 0.4621, 0.2799, 0.2048, 0.2991, 0.2074, 0.296, 0.2237, 0.2778, 0.216, 0.5344, 0.4812, 0.4784, 0.4899, 0.4822, 0.4621, 0.5385, 0.4517, 0.2563, 0.202, 0.2799, 0.2048, 0.2778, 0.216, 0.2552, 0.2077, 0.5938, 0.4777, 0.5344, 0.4812, 0.5385, 0.4517, 0.5979, 0.4476, 0.8475, 0.1391, 0.8769, 0.1085, 0.854, 0.1443, 0.2292, 0.1991, 0.2563, 0.202, 0.2552, 0.2077, 0.6542, 0.4794, 0.5938, 0.4777, 0.5979, 0.4476, 0.6582, 0.4499, 0.8171, 0.1704, 0.8475, 0.1391, 0.854, 0.1443, 0.8298, 0.1805, 0.7134, 0.4864, 0.6542, 0.4794, 0.6582, 0.4499, 0.7172, 0.4586, 0.7869, 0.2011, 0.8171, 0.1704, 0.8298, 0.1805, 0.8053, 0.2158, 0.3216, 0.2115, 0.3809, 0.2187, 0.3735, 0.2571, 0.317, 0.2359, 0.758, 0.2301, 0.7869, 0.2011, 0.8053, 0.2158, 0.7815, 0.2487, 0.03847, 0.8192, 0.00327, 0.8077, 0.005683, 0.7901, 0.04052, 0.8042, 0.6582, 0.4499, 0.5979, 0.4476, 0.6029, 0.424, 0.6632, 0.4267, 0.8298, 0.1805, 0.854, 0.1443, 0.8613, 0.1481, 0.8442, 0.188, 0.7172, 0.4586, 0.6582, 0.4499, 0.6632, 0.4267, 0.7218, 0.4367, 0.8053, 0.2158, 0.8298, 0.1805, 0.8442, 0.188, 0.8262, 0.2266, 0.317, 0.2359, 0.3735, 0.2571, 0.3592, 0.2934, 0.3079, 0.2589, 0.7815, 0.2487, 0.8053, 0.2158, 0.8262, 0.2266, 0.808, 0.2625, 0.04052, 0.8042, 0.005683, 0.7901, 0.008623, 0.7762, 0.04302, 0.7924, 0.7592, 0.2781, 0.7815, 0.2487, 0.808, 0.2625, 0.7904, 0.2943, 0.06993, 0.8216, 0.04052, 0.8042, 0.04302, 0.7924, 0.0719, 0.8124, 0.7394, 0.3028, 0.7592, 0.2781, 0.7904, 0.2943, 0.774, 0.3208, 0.2778, 0.216, 0.296, 0.2237, 0.2899, 0.239, 0.2736, 0.2266, 0.003786, 0.5954, 0.01477, 0.5371, 0.03655, 0.5374, 0.02691, 0.5958, 0.2552, 0.2077, 0.2778, 0.216, 0.2736, 0.2266, 0.2531, 0.2131, 0.0, 0.656, 0.003786, 0.5954, 0.02691, 0.5958, 0.02358, 0.6564, 0.854, 0.1443, 0.8769, 0.1085, 0.8613, 0.1481, 0.2292, 0.1991, 0.2552, 0.2077, 0.2531, 0.2131, 0.09191, 0.8088, 0.119, 0.7909, 0.1189, 0.8059, 0.09181, 0.8206, 0.03655, 0.5374, 0.05212, 0.4836, 0.07708, 0.4839, 0.06428, 0.5377, 0.2736, 0.2266, 0.2899, 0.239, 0.2811, 0.2529, 0.2675, 0.2361, 0.02691, 0.5958, 0.03655, 0.5374, 0.06428, 0.5377, 0.05635, 0.5961, 0.2531, 0.2131, 0.2736, 0.2266, 0.2675, 0.2361, 0.25, 0.218, 0.02358, 0.6564, 0.02691, 0.5958, 0.05635, 0.5961, 0.05359, 0.6567, 0.8613, 0.1481, 0.8769, 0.1085, 0.8692, 0.1504, 0.2292, 0.1991, 0.2531, 0.2131, 0.25, 0.218, 0.02668, 0.7169, 0.02358, 0.6564, 0.05359, 0.6567, 0.05612, 0.7173, 0.8442, 0.188, 0.8613, 0.1481, 0.8692, 0.1504, 0.8596, 0.1925, 0.03609, 0.7752, 0.02668, 0.7169, 0.05612, 0.7173, 0.06382, 0.7755, 0.8262, 0.2266, 0.8442, 0.188, 0.8596, 0.1925, 0.8486, 0.2332, 0.3079, 0.2589, 0.3592, 0.2934, 0.3383, 0.326, 0.2946, 0.2796, 0.808, 0.2625, 0.8262, 0.2266, 0.8486, 0.2332, 0.8366, 0.2709, 0.119, 0.7909, 0.152, 0.7762, 0.1519, 0.7938, 0.1189, 0.8059, 0.7904, 0.2943, 0.808, 0.2625, 0.8366, 0.2709, 0.824, 0.3042, 0.06382, 0.7755, 0.05612, 0.7173, 0.09073, 0.7176, 0.09642, 0.7758, 0.8486, 0.2332, 0.8596, 0.1925, 0.8756, 0.194, 0.8718, 0.2353, 0.2946, 0.2796, 0.3383, 0.326, 0.3118, 0.3537, 0.2778, 0.2972, 0.8366, 0.2709, 0.8486, 0.2332, 0.8718, 0.2353, 0.8661, 0.2736, 0.1189, 0.8059, 0.1519, 0.7938, 0.1518, 0.8145, 0.1188, 0.8234, 0.07708, 0.4839, 0.09425, 0.4367, 0.1192, 0.4369, 0.1064, 0.4842, 0.09181, 0.8206, 0.1189, 0.8059, 0.1188, 0.8234, 0.09173, 0.8344, 0.06428, 0.5377, 0.07708, 0.4839, 0.1064, 0.4842, 0.09688, 0.538, 0.2675, 0.2361, 0.2811, 0.2529, 0.2699, 0.2646, 0.2598, 0.2442, 0.05635, 0.5961, 0.06428, 0.5377, 0.09688, 0.538, 0.09096, 0.5964, 0.25, 0.218, 0.2675, 0.2361, 0.2598, 0.2442, 0.246, 0.2221, 0.05359, 0.6567, 0.05635, 0.5961, 0.09096, 0.5964, 0.08888, 0.657, 0.8692, 0.1504, 0.8769, 0.1085, 0.8773, 0.1512, 0.2292, 0.1991, 0.25, 0.218, 0.246, 0.2221, 0.05612, 0.7173, 0.05359, 0.6567, 0.08888, 0.657, 0.09073, 0.7176, 0.8596, 0.1925, 0.8692, 0.1504, 0.8773, 0.1512, 0.8756, 0.194, 0.2598, 0.2442, 0.2699, 0.2646, 0.2567, 0.2739, 0.2507, 0.2506, 0.09096, 0.5964, 0.09688, 0.538, 0.1331, 0.5382, 0.1294, 0.5966, 0.246, 0.2221, 0.2598, 0.2442, 0.2507, 0.2506, 0.2414, 0.2253, 0.08888, 0.657, 0.09096, 0.5964, 0.1294, 0.5966, 0.1281, 0.6572, 0.8773, 0.1512, 0.8769, 0.1085, 0.8854, 0.1503, 0.2292, 0.1991, 0.246, 0.2221, 0.2414, 0.2253, 0.09073, 0.7176, 0.08888, 0.657, 0.1281, 0.6572, 0.1292, 0.7178, 0.8756, 0.194, 0.8773, 0.1512, 0.8854, 0.1503, 0.8914, 0.1923, 0.09642, 0.7758, 0.09073, 0.7176, 0.1292, 0.7178, 0.1327, 0.776, 0.8718, 0.2353, 0.8756, 0.194, 0.8914, 0.1923, 0.8948, 0.2329, 0.2778, 0.2972, 0.3118, 0.3537, 0.2806, 0.3755, 0.258, 0.311, 0.8661, 0.2736, 0.8718, 0.2353, 0.8948, 0.2329, 0.8953, 0.2705, 0.1188, 0.8234, 0.1518, 0.8145, 0.1517, 0.8375, 0.1187, 0.843, 0.1064, 0.4842, 0.1192, 0.4369, 0.1469, 0.4371, 0.139, 0.4844, 0.09173, 0.8344, 0.1188, 0.8234, 0.1187, 0.843, 0.09169, 0.8497, 0.09688, 0.538, 0.1064, 0.4842, 0.139, 0.4844, 0.1331, 0.5382, 0.8948, 0.2329, 0.8914, 0.1923, 0.9065, 0.1875, 0.9167, 0.226, 0.258, 0.311, 0.2806, 0.3755, 0.246, 0.3905, 0.236, 0.3205, 0.1469, 0.4371, 0.1565, 0.3981, 0.1797, 0.3982, 0.1764, 0.4372, 0.1187, 0.843, 0.1517, 0.8375, 0.1517, 0.8618, 0.1187, 0.8637, 0.139, 0.4844, 0.1469, 0.4371, 0.1764, 0.4372, 0.1736, 0.4845, 0.09169, 0.8497, 0.1187, 0.843, 0.1187, 0.8637, 0.09167, 0.866, 0.1331, 0.5382, 0.139, 0.4844, 0.1736, 0.4845, 0.1716, 0.5384, 0.2507, 0.2506, 0.2567, 0.2739, 0.242, 0.2802, 0.2405, 0.255, 0.1294, 0.5966, 0.1331, 0.5382, 0.1716, 0.5384, 0.1703, 0.5968, 0.2414, 0.2253, 0.2507, 0.2506, 0.2405, 0.255, 0.2362, 0.2276, 0.1281, 0.6572, 0.1294, 0.5966, 0.1703, 0.5968, 0.1697, 0.6574, 0.8854, 0.1503, 0.8769, 0.1085, 0.8931, 0.1479, 0.2292, 0.1991, 0.2414, 0.2253, 0.2362, 0.2276, 0.1292, 0.7178, 0.1281, 0.6572, 0.1697, 0.6574, 0.17, 0.718, 0.8914, 0.1923, 0.8854, 0.1503, 0.8931, 0.1479, 0.9065, 0.1875, 0.1327, 0.776, 0.1292, 0.7178, 0.17, 0.718, 0.1711, 0.7761, 0.1703, 0.5968, 0.1716, 0.5384, 0.2108, 0.5385, 0.2119, 0.5969, 0.2362, 0.2276, 0.2405, 0.255, 0.2298, 0.2572, 0.2307, 0.2287, 0.1697, 0.6574, 0.1703, 0.5968, 0.2119, 0.5969, 0.2122, 0.6575, 0.8931, 0.1479, 0.8769, 0.1085, 0.9002, 0.144, 0.2292, 0.1991, 0.2362, 0.2276, 0.2307, 0.2287, 0.17, 0.718, 0.1697, 0.6574, 0.2122, 0.6575, 0.2116, 0.718, 0.9065, 0.1875, 0.8931, 0.1479, 0.9002, 0.144, 0.9204, 0.1799, 0.1711, 0.7761, 0.17, 0.718, 0.2116, 0.718, 0.2103, 0.7762, 0.9167, 0.226, 0.9065, 0.1875, 0.9204, 0.1799, 0.9368, 0.2148, 0.236, 0.3205, 0.246, 0.3905, 0.2092, 0.3981, 0.2127, 0.3254, 0.1764, 0.4372, 0.1797, 0.3982, 0.2032, 0.3983, 0.2064, 0.4372, 0.1187, 0.8637, 0.1517, 0.8618, 0.1517, 0.8867, 0.1187, 0.8849, 0.1736, 0.4845, 0.1764, 0.4372, 0.2064, 0.4372, 0.2089, 0.4846, 0.09167, 0.866, 0.1187, 0.8637, 0.1187, 0.8849, 0.09169, 0.8827, 0.1716, 0.5384, 0.1736, 0.4845, 0.2089, 0.4846, 0.2108, 0.5385, 0.2405, 0.255, 0.242, 0.2802, 0.2264, 0.2835, 0.2298, 0.2572, 0.2127, 0.3254, 0.2092, 0.3981, 0.1717, 0.3981, 0.1889, 0.3254, 0.2064, 0.4372, 0.2032, 0.3983, 0.2264, 0.3983, 0.2358, 0.4372, 0.1187, 0.8849, 0.1517, 0.8867, 0.1518, 0.9111, 0.1188, 0.9056, 0.2089, 0.4846, 0.2064, 0.4372, 0.2358, 0.4372, 0.2435, 0.4846, 0.09169, 0.8827, 0.1187, 0.8849, 0.1188, 0.9056, 0.09173, 0.899, 0.2108, 0.5385, 0.2089, 0.4846, 0.2435, 0.4846, 0.2492, 0.5385, 0.2298, 0.2572, 0.2264, 0.2835, 0.2105, 0.2835, 0.2188, 0.2572, 0.2119, 0.5969, 0.2108, 0.5385, 0.2492, 0.5385, 0.2527, 0.5969, 0.2307, 0.2287, 0.2298, 0.2572, 0.2188, 0.2572, 0.2252, 0.2287, 0.2122, 0.6575, 0.2119, 0.5969, 0.2527, 0.5969, 0.2538, 0.6575, 0.9002, 0.144, 0.8769, 0.1085, 0.9063, 0.1387, 0.2292, 0.1991, 0.2307, 0.2287, 0.2252, 0.2287, 0.2116, 0.718, 0.2122, 0.6575, 0.2538, 0.6575, 0.2525, 0.718, 0.9204, 0.1799, 0.9002, 0.144, 0.9063, 0.1387, 0.9324, 0.1696, 0.2103, 0.7762, 0.2116, 0.718, 0.2525, 0.718, 0.2488, 0.7762, 0.9368, 0.2148, 0.9204, 0.1799, 0.9324, 0.1696, 0.9542, 0.1999, 0.2252, 0.2287, 0.2188, 0.2572, 0.2081, 0.255, 0.2197, 0.2276, 0.2538, 0.6575, 0.2527, 0.5969, 0.2912, 0.5968, 0.293, 0.6574, 0.9063, 0.1387, 0.8769, 0.1085, 0.9112, 0.1324, 0.2292, 0.1991, 0.2252, 0.2287, 0.2197, 0.2276, 0.2525, 0.718, 0.2538, 0.6575, 0.293, 0.6574, 0.2909, 0.718, 0.9324, 0.1696, 0.9063, 0.1387, 0.9112, 0.1324, 0.9421, 0.1571, 0.2488, 0.7762, 0.2525, 0.718, 0.2909, 0.718, 0.285, 0.7761, 0.7708, 0.4577, 0.8031, 0.424, 0.814, 0.4307, 0.7866, 0.4676, 0.1889, 0.3254, 0.1717, 0.3981, 0.1349, 0.3905, 0.1656, 0.3205, 0.7413, 0.499, 0.7708, 0.4577, 0.7866, 0.4676, 0.7615, 0.5115, 0.1188, 0.9056, 0.1518, 0.9111, 0.1519, 0.9341, 0.1189, 0.9252, 0.2435, 0.4846, 0.2358, 0.4372, 0.2635, 0.4372, 0.2762, 0.4845, 0.09173, 0.899, 0.1188, 0.9056, 0.1189, 0.9252, 0.09181, 0.9143, 0.2492, 0.5385, 0.2435, 0.4846, 0.2762, 0.4845, 0.2855, 0.5384, 0.2188, 0.2572, 0.2105, 0.2835, 0.1949, 0.2802, 0.2081, 0.255, 0.2527, 0.5969, 0.2492, 0.5385, 0.2855, 0.5384, 0.2912, 0.5968, 0.7615, 0.5115, 0.7866, 0.4676, 0.8055, 0.4759, 0.7855, 0.5222, 0.1189, 0.9252, 0.1519, 0.9341, 0.152, 0.9548, 0.119, 0.9428, 0.7396, 0.5609, 0.7615, 0.5115, 0.7855, 0.5222, 0.7679, 0.5734, 0.1949, 0.2802, 0.1805, 0.3023, 0.1618, 0.2943, 0.1802, 0.2739, 0.7218, 0.6137, 0.7396, 0.5609, 0.7679, 0.5734, 0.7532, 0.6276, 0.2081, 0.255, 0.1949, 0.2802, 0.1802, 0.2739, 0.198, 0.2506, 0.2912, 0.5968, 0.2855, 0.5384, 0.3181, 0.5382, 0.3258, 0.5966, 0.2197, 0.2276, 0.2081, 0.255, 0.198, 0.2506, 0.2145, 0.2253, 0.293, 0.6574, 0.2912, 0.5968, 0.3258, 0.5966, 0.3283, 0.6572, 0.9112, 0.1324, 0.8769, 0.1085, 0.9148, 0.1251, 0.2292, 0.1991, 0.2197, 0.2276, 0.2145, 0.2253, 0.2909, 0.718, 0.293, 0.6574, 0.3283, 0.6572, 0.3256, 0.7178, 0.9421, 0.1571, 0.9112, 0.1324, 0.9148, 0.1251, 0.9491, 0.1429, 0.285, 0.7761, 0.2909, 0.718, 0.3256, 0.7178, 0.3176, 0.776, 0.7866, 0.4676, 0.814, 0.4307, 0.827, 0.4365, 0.8055, 0.4759, 0.1656, 0.3205, 0.1349, 0.3905, 0.1002, 0.3755, 0.1436, 0.311, 0.735, 0.7367, 0.7421, 0.6827, 0.7797, 0.6943, 0.7733, 0.7485, 0.9148, 0.1251, 0.8769, 0.1085, 0.9169, 0.1173, 0.2292, 0.1991, 0.2145, 0.2253, 0.2099, 0.2221, 0.7321, 0.7874, 0.735, 0.7367, 0.7733, 0.7485, 0.7697, 0.7989, 0.9491, 0.1429, 0.9148, 0.1251, 0.9169, 0.1173, 0.9532, 0.1275, 0.3176, 0.776, 0.3256, 0.7178, 0.355, 0.7176, 0.3454, 0.7758, 0.8055, 0.4759, 0.827, 0.4365, 0.8416, 0.441, 0.8267, 0.4825, 0.1436, 0.311, 0.1002, 0.3755, 0.06904, 0.3537, 0.1238, 0.2972, 0.7855, 0.5222, 0.8055, 0.4759, 0.8267, 0.4825, 0.8126, 0.5305, 0.1618, 0.2943, 0.1436, 0.311, 0.1238, 0.2972, 0.145, 0.2825, 0.7679, 0.5734, 0.7855, 0.5222, 0.8126, 0.5305, 0.7997, 0.5831, 0.1802, 0.2739, 0.1618, 0.2943, 0.145, 0.2825, 0.167, 0.2646, 0.7532, 0.6276, 0.7679, 0.5734, 0.7997, 0.5831, 0.7886, 0.6385, 0.198, 0.2506, 0.1802, 0.2739, 0.167, 0.2646, 0.1889, 0.2442, 0.7421, 0.6827, 0.7532, 0.6276, 0.7886, 0.6385, 0.7797, 0.6943, 0.2145, 0.2253, 0.198, 0.2506, 0.1889, 0.2442, 0.2099, 0.2221, 0.145, 0.2825, 0.1238, 0.2972, 0.107, 0.2796, 0.1307, 0.2675, 0.7997, 0.5831, 0.8126, 0.5305, 0.8416, 0.5362, 0.8338, 0.5898, 0.167, 0.2646, 0.145, 0.2825, 0.1307, 0.2675, 0.1557, 0.2529, 0.7886, 0.6385, 0.7997, 0.5831, 0.8338, 0.5898, 0.8265, 0.6459, 0.1889, 0.2442, 0.167, 0.2646, 0.1557, 0.2529, 0.1811, 0.2361, 0.7797, 0.6943, 0.7886, 0.6385, 0.8265, 0.6459, 0.8199, 0.7022, 0.2099, 0.2221, 0.1889, 0.2442, 0.1811, 0.2361, 0.2059, 0.218, 0.7733, 0.7485, 0.7797, 0.6943, 0.8199, 0.7022, 0.8143, 0.7565, 0.9169, 0.1173, 0.8769, 0.1085, 0.9174, 0.1091, 0.2292, 0.1991, 0.2099, 0.2221, 0.2059, 0.218, 0.7697, 0.7989, 0.7733, 0.7485, 0.8143, 0.7565, 0.8099, 0.8068, 0.9532, 0.1275, 0.9169, 0.1173, 0.9174, 0.1091, 0.9542, 0.1115, 0.769, 0.8438, 0.7697, 0.7989, 0.8099, 0.8068, 0.8069, 0.8512, 0.8267, 0.4825, 0.8416, 0.441, 0.8573, 0.4441, 0.8495, 0.487, 0.1238, 0.2972, 0.06904, 0.3537, 0.04251, 0.326, 0.107, 0.2796, 0.8126, 0.5305, 0.8267, 0.4825, 0.8495, 0.487, 0.8416, 0.5362, 0.2292, 0.1991, 0.2059, 0.218, 0.2028, 0.2131, 0.8099, 0.8068, 0.8143, 0.7565, 0.8566, 0.7606, 0.8514, 0.8108, 0.9542, 0.1115, 0.9174, 0.1091, 0.9163, 0.101, 0.9521, 0.09553, 0.8069, 0.8512, 0.8099, 0.8068, 0.8514, 0.8108, 0.8459, 0.8549, 0.8495, 0.487, 0.8573, 0.4441, 0.8735, 0.4456, 0.873, 0.4892, 0.107, 0.2796, 0.04251, 0.326, 0.02167, 0.2934, 0.09375, 0.2589, 0.8416, 0.5362, 0.8495, 0.487, 0.873, 0.4892, 0.8715, 0.539, 0.1307, 0.2675, 0.107, 0.2796, 0.09375, 0.2589, 0.1194, 0.2499, 0.8338, 0.5898, 0.8416, 0.5362, 0.8715, 0.539, 0.869, 0.5932, 0.1557, 0.2529, 0.1307, 0.2675, 0.1194, 0.2499, 0.1469, 0.239, 0.8265, 0.6459, 0.8338, 0.5898, 0.869, 0.5932, 0.8655, 0.6496, 0.1811, 0.2361, 0.1557, 0.2529, 0.1469, 0.239, 0.175, 0.2266, 0.8199, 0.7022, 0.8265, 0.6459, 0.8655, 0.6496, 0.8614, 0.7061, 0.2059, 0.218, 0.1811, 0.2361, 0.175, 0.2266, 0.2028, 0.2131, 0.8143, 0.7565, 0.8199, 0.7022, 0.8614, 0.7061, 0.8566, 0.7606, 0.9174, 0.1091, 0.8769, 0.1085, 0.9163, 0.101])
me_sphere.materials.append(mat_egg)
me_sphere.update()

# ---- objects
ob_sphere = bpy.data.objects.new('Sphere', me_sphere)

# ---- transforms, parenting, visibility, modifiers, constraints
ob_sphere.location = (0.0, 0.0, 0.0)

# ---- collection membership
col_collection.objects.link(ob_sphere)

# ---- scene / render settings (as saved in the file)
scene.frame_start = 1; scene.frame_end = 250; scene.frame_set(1)
scene.render.engine = 'CYCLES'
scene.cycles.sampling_pattern = 'TABULATED_SOBOL'
scene.cycles.use_light_tree = False
scene.cycles.bake_type = 'DIFFUSE'
scene.view_settings.view_transform = 'Filmic'
bpy.context.view_layer.update()

# ---- added for rendering (the .blend has no active camera and no usable light): camera, sun
cam_auto = bpy.data.cameras.new('AutoCamera')
cam_auto.lens = 50.0
cam_auto.sensor_width = 36.0
cam_auto.clip_end = 1000.0
ob_auto_camera = bpy.data.objects.new('AutoCamera', cam_auto)
scene.collection.objects.link(ob_auto_camera)
ob_auto_camera.location = (4.60567, -5.5268, 3.86068)
ob_auto_camera.rotation_euler = (1.09748, -7.21219e-08, 0.694738)
scene.camera = ob_auto_camera
light_auto_sun = bpy.data.lights.new('AutoSun', 'SUN')
light_auto_sun.energy = 3.0
light_auto_sun.angle = 0.0523599
ob_auto_sun = bpy.data.objects.new('AutoSun', light_auto_sun)
scene.collection.objects.link(ob_auto_sun)
ob_auto_sun.rotation_euler = (0.872665, 0.174533, 0.523599)
bpy.context.view_layer.update()

